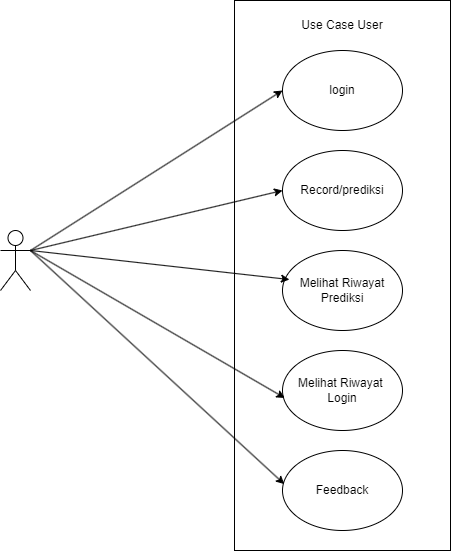

The diagram above was exported from draw.io. Its source (the exported page's mxGraphModel, read from the mxfile embedded in the PNG):
<mxGraphModel dx="1405" dy="751" grid="1" gridSize="10" guides="1" tooltips="1" connect="1" arrows="1" fold="1" page="1" pageScale="1" pageWidth="827" pageHeight="1169" math="0" shadow="0">
  <root>
    <mxCell id="0" />
    <mxCell id="1" parent="0" />
    <mxCell id="KD9yeSmFwBpChhfOSuyA-2" value="" style="rounded=0;whiteSpace=wrap;html=1;" vertex="1" parent="1">
      <mxGeometry x="344" y="120" width="216" height="550" as="geometry" />
    </mxCell>
    <mxCell id="KD9yeSmFwBpChhfOSuyA-4" value="" style="shape=umlActor;verticalLabelPosition=bottom;verticalAlign=top;html=1;outlineConnect=0;" vertex="1" parent="1">
      <mxGeometry x="110" y="350" width="30" height="60" as="geometry" />
    </mxCell>
    <mxCell id="KD9yeSmFwBpChhfOSuyA-5" value="login" style="ellipse;whiteSpace=wrap;html=1;" vertex="1" parent="1">
      <mxGeometry x="392" y="170" width="120" height="80" as="geometry" />
    </mxCell>
    <mxCell id="KD9yeSmFwBpChhfOSuyA-6" value="Record/prediksi" style="ellipse;whiteSpace=wrap;html=1;" vertex="1" parent="1">
      <mxGeometry x="392" y="270" width="120" height="80" as="geometry" />
    </mxCell>
    <mxCell id="KD9yeSmFwBpChhfOSuyA-7" value="Melihat Riwayat Prediksi" style="ellipse;whiteSpace=wrap;html=1;" vertex="1" parent="1">
      <mxGeometry x="392" y="370" width="120" height="80" as="geometry" />
    </mxCell>
    <mxCell id="KD9yeSmFwBpChhfOSuyA-8" value="Melihat Riwayat&amp;nbsp;&lt;div&gt;Login&lt;/div&gt;" style="ellipse;whiteSpace=wrap;html=1;" vertex="1" parent="1">
      <mxGeometry x="392" y="470" width="120" height="80" as="geometry" />
    </mxCell>
    <mxCell id="KD9yeSmFwBpChhfOSuyA-9" value="Feedback" style="ellipse;whiteSpace=wrap;html=1;" vertex="1" parent="1">
      <mxGeometry x="392" y="570" width="120" height="80" as="geometry" />
    </mxCell>
    <mxCell id="KD9yeSmFwBpChhfOSuyA-13" value="" style="endArrow=classic;html=1;rounded=0;entryX=0;entryY=0.5;entryDx=0;entryDy=0;" edge="1" parent="1" target="KD9yeSmFwBpChhfOSuyA-5">
      <mxGeometry width="50" height="50" relative="1" as="geometry">
        <mxPoint x="140" y="370" as="sourcePoint" />
        <mxPoint x="190" y="320" as="targetPoint" />
      </mxGeometry>
    </mxCell>
    <mxCell id="KD9yeSmFwBpChhfOSuyA-14" value="" style="endArrow=classic;html=1;rounded=0;entryX=0;entryY=0.5;entryDx=0;entryDy=0;" edge="1" parent="1" target="KD9yeSmFwBpChhfOSuyA-6">
      <mxGeometry width="50" height="50" relative="1" as="geometry">
        <mxPoint x="140" y="370" as="sourcePoint" />
        <mxPoint x="290" y="430" as="targetPoint" />
      </mxGeometry>
    </mxCell>
    <mxCell id="KD9yeSmFwBpChhfOSuyA-15" value="" style="endArrow=classic;html=1;rounded=0;entryX=0.058;entryY=0.363;entryDx=0;entryDy=0;entryPerimeter=0;" edge="1" parent="1" target="KD9yeSmFwBpChhfOSuyA-7">
      <mxGeometry width="50" height="50" relative="1" as="geometry">
        <mxPoint x="140" y="370" as="sourcePoint" />
        <mxPoint x="402" y="320" as="targetPoint" />
      </mxGeometry>
    </mxCell>
    <mxCell id="KD9yeSmFwBpChhfOSuyA-16" value="" style="endArrow=classic;html=1;rounded=0;entryX=0.019;entryY=0.593;entryDx=0;entryDy=0;entryPerimeter=0;" edge="1" parent="1" target="KD9yeSmFwBpChhfOSuyA-8">
      <mxGeometry width="50" height="50" relative="1" as="geometry">
        <mxPoint x="140" y="370" as="sourcePoint" />
        <mxPoint x="409" y="409" as="targetPoint" />
      </mxGeometry>
    </mxCell>
    <mxCell id="KD9yeSmFwBpChhfOSuyA-17" value="" style="endArrow=classic;html=1;rounded=0;entryX=0.015;entryY=0.42;entryDx=0;entryDy=0;entryPerimeter=0;exitX=1;exitY=0.3333333333333333;exitDx=0;exitDy=0;exitPerimeter=0;" edge="1" parent="1" source="KD9yeSmFwBpChhfOSuyA-4" target="KD9yeSmFwBpChhfOSuyA-9">
      <mxGeometry width="50" height="50" relative="1" as="geometry">
        <mxPoint x="150" y="380" as="sourcePoint" />
        <mxPoint x="404" y="527" as="targetPoint" />
      </mxGeometry>
    </mxCell>
    <mxCell id="KD9yeSmFwBpChhfOSuyA-18" value="Use Case User" style="text;html=1;align=center;verticalAlign=middle;whiteSpace=wrap;rounded=0;" vertex="1" parent="1">
      <mxGeometry x="402" y="130" width="100" height="30" as="geometry" />
    </mxCell>
  </root>
</mxGraphModel>